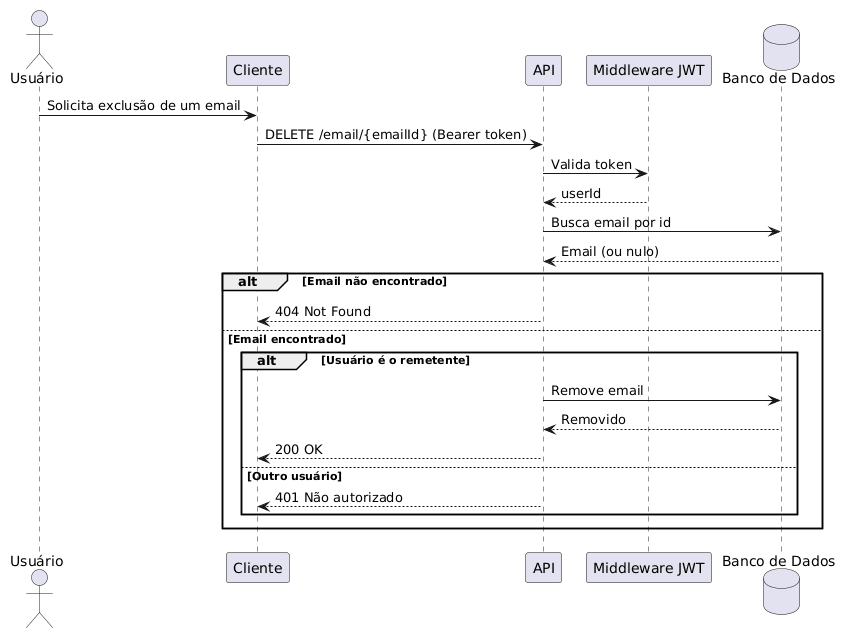

The diagram above was rendered by PlantUML. Its source (embedded in the PNG):
@startuml
actor "Usuário" as U
participant "Cliente" as C
participant "API" as API
participant "Middleware JWT" as MW
database "Banco de Dados" as DB

U -> C: Solicita exclusão de um email
C -> API: DELETE /email/{emailId} (Bearer token)
API -> MW: Valida token
MW --> API: userId
API -> DB: Busca email por id
DB --> API: Email (ou nulo)
alt Email não encontrado
    API --> C: 404 Not Found
else Email encontrado
    alt Usuário é o remetente
        API -> DB: Remove email
        DB --> API: Removido
        API --> C: 200 OK
    else Outro usuário
        API --> C: 401 Não autorizado
    end
end
@enduml